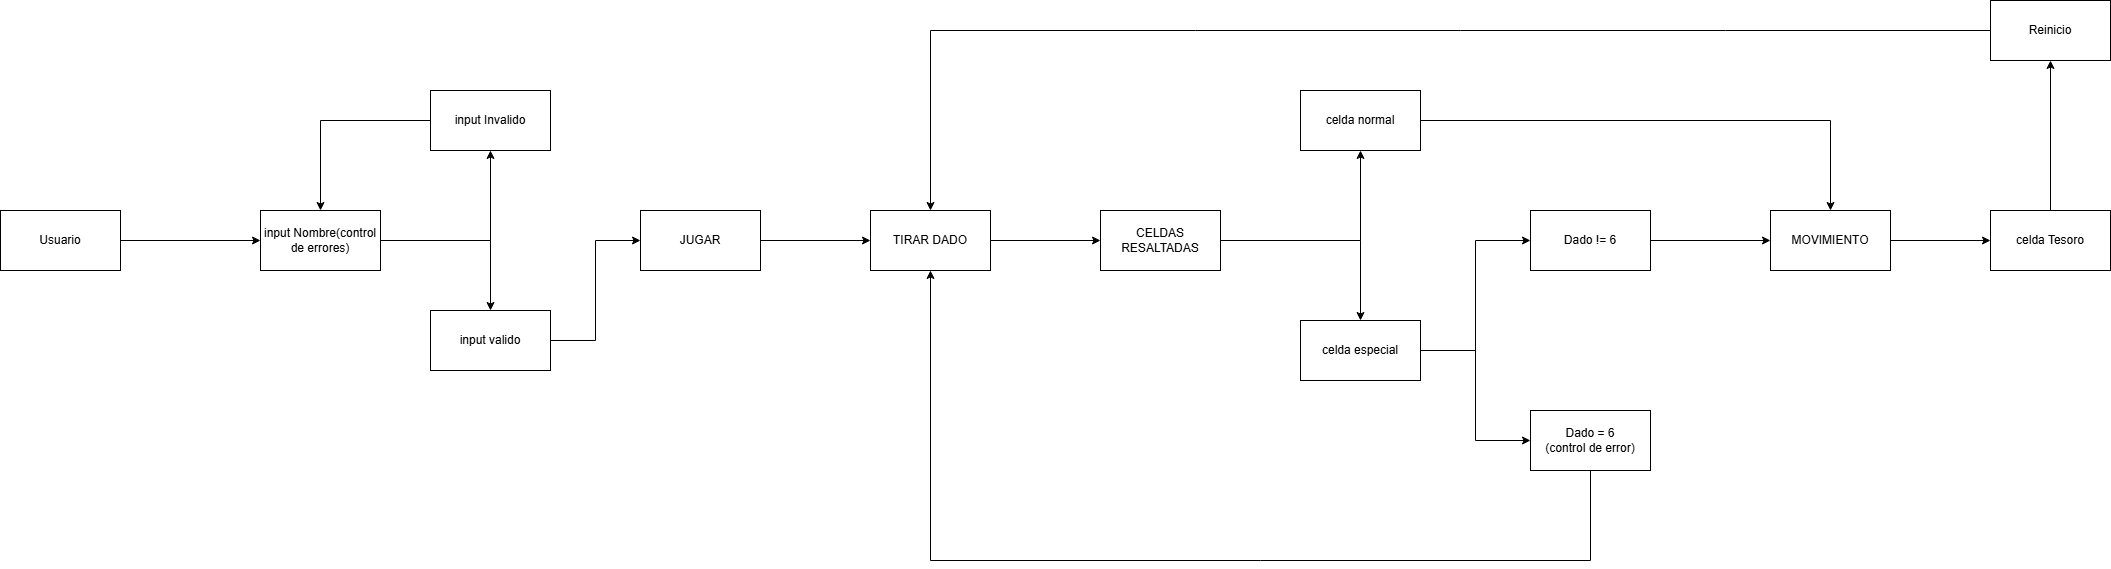

The diagram above was exported from draw.io. Its source (the exported page's mxGraphModel, read from the mxfile embedded in the PNG):
<mxGraphModel dx="2927" dy="-109" grid="1" gridSize="10" guides="1" tooltips="1" connect="1" arrows="1" fold="1" page="1" pageScale="1" pageWidth="827" pageHeight="1169" math="0" shadow="0">
  <root>
    <mxCell id="0" />
    <mxCell id="1" parent="0" />
    <mxCell id="7jy0_vt9POS10Oz9E1dT-16" style="edgeStyle=orthogonalEdgeStyle;rounded=0;orthogonalLoop=1;jettySize=auto;html=1;entryX=0.5;entryY=1;entryDx=0;entryDy=0;" edge="1" parent="1" source="7jy0_vt9POS10Oz9E1dT-1" target="7jy0_vt9POS10Oz9E1dT-13">
      <mxGeometry relative="1" as="geometry" />
    </mxCell>
    <mxCell id="7jy0_vt9POS10Oz9E1dT-17" style="edgeStyle=orthogonalEdgeStyle;rounded=0;orthogonalLoop=1;jettySize=auto;html=1;entryX=0.5;entryY=0;entryDx=0;entryDy=0;" edge="1" parent="1" source="7jy0_vt9POS10Oz9E1dT-1" target="7jy0_vt9POS10Oz9E1dT-14">
      <mxGeometry relative="1" as="geometry" />
    </mxCell>
    <mxCell id="7jy0_vt9POS10Oz9E1dT-1" value="input Nombre(control de errores)" style="rounded=0;whiteSpace=wrap;html=1;" vertex="1" parent="1">
      <mxGeometry x="-40" y="1450" width="120" height="60" as="geometry" />
    </mxCell>
    <mxCell id="7jy0_vt9POS10Oz9E1dT-9" style="edgeStyle=orthogonalEdgeStyle;rounded=0;orthogonalLoop=1;jettySize=auto;html=1;entryX=0;entryY=0.5;entryDx=0;entryDy=0;" edge="1" parent="1" source="7jy0_vt9POS10Oz9E1dT-2" target="7jy0_vt9POS10Oz9E1dT-4">
      <mxGeometry relative="1" as="geometry" />
    </mxCell>
    <mxCell id="7jy0_vt9POS10Oz9E1dT-2" value="JUGAR" style="rounded=0;whiteSpace=wrap;html=1;" vertex="1" parent="1">
      <mxGeometry x="340" y="1450" width="120" height="60" as="geometry" />
    </mxCell>
    <mxCell id="7jy0_vt9POS10Oz9E1dT-10" style="edgeStyle=orthogonalEdgeStyle;rounded=0;orthogonalLoop=1;jettySize=auto;html=1;entryX=0;entryY=0.5;entryDx=0;entryDy=0;" edge="1" parent="1" source="7jy0_vt9POS10Oz9E1dT-4" target="7jy0_vt9POS10Oz9E1dT-6">
      <mxGeometry relative="1" as="geometry" />
    </mxCell>
    <mxCell id="7jy0_vt9POS10Oz9E1dT-4" value="TIRAR DADO" style="rounded=0;whiteSpace=wrap;html=1;" vertex="1" parent="1">
      <mxGeometry x="570" y="1450" width="120" height="60" as="geometry" />
    </mxCell>
    <mxCell id="7jy0_vt9POS10Oz9E1dT-7" style="edgeStyle=orthogonalEdgeStyle;rounded=0;orthogonalLoop=1;jettySize=auto;html=1;entryX=0;entryY=0.5;entryDx=0;entryDy=0;" edge="1" parent="1" source="7jy0_vt9POS10Oz9E1dT-5" target="7jy0_vt9POS10Oz9E1dT-1">
      <mxGeometry relative="1" as="geometry" />
    </mxCell>
    <mxCell id="7jy0_vt9POS10Oz9E1dT-5" value="Usuario" style="rounded=0;whiteSpace=wrap;html=1;" vertex="1" parent="1">
      <mxGeometry x="-300" y="1450" width="120" height="60" as="geometry" />
    </mxCell>
    <mxCell id="7jy0_vt9POS10Oz9E1dT-20" style="edgeStyle=orthogonalEdgeStyle;rounded=0;orthogonalLoop=1;jettySize=auto;html=1;entryX=0.5;entryY=0;entryDx=0;entryDy=0;" edge="1" parent="1" source="7jy0_vt9POS10Oz9E1dT-6" target="7jy0_vt9POS10Oz9E1dT-12">
      <mxGeometry relative="1" as="geometry" />
    </mxCell>
    <mxCell id="7jy0_vt9POS10Oz9E1dT-21" style="edgeStyle=orthogonalEdgeStyle;rounded=0;orthogonalLoop=1;jettySize=auto;html=1;entryX=0.5;entryY=1;entryDx=0;entryDy=0;" edge="1" parent="1" source="7jy0_vt9POS10Oz9E1dT-6" target="7jy0_vt9POS10Oz9E1dT-11">
      <mxGeometry relative="1" as="geometry" />
    </mxCell>
    <mxCell id="7jy0_vt9POS10Oz9E1dT-6" value="CELDAS RESALTADAS" style="rounded=0;whiteSpace=wrap;html=1;" vertex="1" parent="1">
      <mxGeometry x="800" y="1450" width="120" height="60" as="geometry" />
    </mxCell>
    <mxCell id="7jy0_vt9POS10Oz9E1dT-29" style="edgeStyle=orthogonalEdgeStyle;rounded=0;orthogonalLoop=1;jettySize=auto;html=1;entryX=0.5;entryY=0;entryDx=0;entryDy=0;" edge="1" parent="1" source="7jy0_vt9POS10Oz9E1dT-11" target="7jy0_vt9POS10Oz9E1dT-28">
      <mxGeometry relative="1" as="geometry" />
    </mxCell>
    <mxCell id="7jy0_vt9POS10Oz9E1dT-11" value="celda normal" style="rounded=0;whiteSpace=wrap;html=1;" vertex="1" parent="1">
      <mxGeometry x="1000" y="1330" width="120" height="60" as="geometry" />
    </mxCell>
    <mxCell id="7jy0_vt9POS10Oz9E1dT-24" style="edgeStyle=orthogonalEdgeStyle;rounded=0;orthogonalLoop=1;jettySize=auto;html=1;entryX=0;entryY=0.5;entryDx=0;entryDy=0;" edge="1" parent="1" source="7jy0_vt9POS10Oz9E1dT-12" target="7jy0_vt9POS10Oz9E1dT-22">
      <mxGeometry relative="1" as="geometry" />
    </mxCell>
    <mxCell id="7jy0_vt9POS10Oz9E1dT-25" style="edgeStyle=orthogonalEdgeStyle;rounded=0;orthogonalLoop=1;jettySize=auto;html=1;entryX=0;entryY=0.5;entryDx=0;entryDy=0;" edge="1" parent="1" source="7jy0_vt9POS10Oz9E1dT-12" target="7jy0_vt9POS10Oz9E1dT-23">
      <mxGeometry relative="1" as="geometry" />
    </mxCell>
    <mxCell id="7jy0_vt9POS10Oz9E1dT-12" value="celda especial" style="rounded=0;whiteSpace=wrap;html=1;" vertex="1" parent="1">
      <mxGeometry x="1000" y="1560" width="120" height="60" as="geometry" />
    </mxCell>
    <mxCell id="7jy0_vt9POS10Oz9E1dT-18" style="edgeStyle=orthogonalEdgeStyle;rounded=0;orthogonalLoop=1;jettySize=auto;html=1;entryX=0.5;entryY=0;entryDx=0;entryDy=0;" edge="1" parent="1" source="7jy0_vt9POS10Oz9E1dT-13" target="7jy0_vt9POS10Oz9E1dT-1">
      <mxGeometry relative="1" as="geometry" />
    </mxCell>
    <mxCell id="7jy0_vt9POS10Oz9E1dT-13" value="input Invalido" style="rounded=0;whiteSpace=wrap;html=1;" vertex="1" parent="1">
      <mxGeometry x="130" y="1330" width="120" height="60" as="geometry" />
    </mxCell>
    <mxCell id="7jy0_vt9POS10Oz9E1dT-19" style="edgeStyle=orthogonalEdgeStyle;rounded=0;orthogonalLoop=1;jettySize=auto;html=1;entryX=0;entryY=0.5;entryDx=0;entryDy=0;" edge="1" parent="1" source="7jy0_vt9POS10Oz9E1dT-14" target="7jy0_vt9POS10Oz9E1dT-2">
      <mxGeometry relative="1" as="geometry" />
    </mxCell>
    <mxCell id="7jy0_vt9POS10Oz9E1dT-14" value="input valido" style="rounded=0;whiteSpace=wrap;html=1;" vertex="1" parent="1">
      <mxGeometry x="130" y="1550" width="120" height="60" as="geometry" />
    </mxCell>
    <mxCell id="7jy0_vt9POS10Oz9E1dT-22" value="Dado = 6&lt;div&gt;(control de error)&lt;/div&gt;" style="rounded=0;whiteSpace=wrap;html=1;" vertex="1" parent="1">
      <mxGeometry x="1230" y="1650" width="120" height="60" as="geometry" />
    </mxCell>
    <mxCell id="7jy0_vt9POS10Oz9E1dT-27" style="edgeStyle=orthogonalEdgeStyle;rounded=0;orthogonalLoop=1;jettySize=auto;html=1;entryX=0;entryY=0.5;entryDx=0;entryDy=0;" edge="1" parent="1" source="7jy0_vt9POS10Oz9E1dT-23" target="7jy0_vt9POS10Oz9E1dT-28">
      <mxGeometry relative="1" as="geometry">
        <mxPoint x="1480" y="1480" as="targetPoint" />
      </mxGeometry>
    </mxCell>
    <mxCell id="7jy0_vt9POS10Oz9E1dT-23" value="Dado != 6" style="rounded=0;whiteSpace=wrap;html=1;" vertex="1" parent="1">
      <mxGeometry x="1230" y="1450" width="120" height="60" as="geometry" />
    </mxCell>
    <mxCell id="7jy0_vt9POS10Oz9E1dT-31" style="edgeStyle=orthogonalEdgeStyle;rounded=0;orthogonalLoop=1;jettySize=auto;html=1;entryX=0;entryY=0.5;entryDx=0;entryDy=0;" edge="1" parent="1" source="7jy0_vt9POS10Oz9E1dT-28" target="7jy0_vt9POS10Oz9E1dT-30">
      <mxGeometry relative="1" as="geometry" />
    </mxCell>
    <mxCell id="7jy0_vt9POS10Oz9E1dT-28" value="MOVIMIENTO" style="rounded=0;whiteSpace=wrap;html=1;" vertex="1" parent="1">
      <mxGeometry x="1470" y="1450" width="120" height="60" as="geometry" />
    </mxCell>
    <mxCell id="7jy0_vt9POS10Oz9E1dT-34" style="edgeStyle=orthogonalEdgeStyle;rounded=0;orthogonalLoop=1;jettySize=auto;html=1;entryX=0.5;entryY=1;entryDx=0;entryDy=0;" edge="1" parent="1" source="7jy0_vt9POS10Oz9E1dT-30" target="7jy0_vt9POS10Oz9E1dT-33">
      <mxGeometry relative="1" as="geometry" />
    </mxCell>
    <mxCell id="7jy0_vt9POS10Oz9E1dT-30" value="celda Tesoro" style="rounded=0;whiteSpace=wrap;html=1;" vertex="1" parent="1">
      <mxGeometry x="1690" y="1450" width="120" height="60" as="geometry" />
    </mxCell>
    <mxCell id="7jy0_vt9POS10Oz9E1dT-35" style="edgeStyle=orthogonalEdgeStyle;rounded=0;orthogonalLoop=1;jettySize=auto;html=1;entryX=0.5;entryY=0;entryDx=0;entryDy=0;" edge="1" parent="1" source="7jy0_vt9POS10Oz9E1dT-33" target="7jy0_vt9POS10Oz9E1dT-4">
      <mxGeometry relative="1" as="geometry" />
    </mxCell>
    <mxCell id="7jy0_vt9POS10Oz9E1dT-33" value="Reinicio" style="rounded=0;whiteSpace=wrap;html=1;" vertex="1" parent="1">
      <mxGeometry x="1690" y="1240" width="120" height="60" as="geometry" />
    </mxCell>
    <mxCell id="7jy0_vt9POS10Oz9E1dT-38" value="" style="endArrow=classic;html=1;rounded=0;exitX=0.5;exitY=1;exitDx=0;exitDy=0;entryX=0.5;entryY=1;entryDx=0;entryDy=0;" edge="1" parent="1" source="7jy0_vt9POS10Oz9E1dT-22" target="7jy0_vt9POS10Oz9E1dT-4">
      <mxGeometry width="50" height="50" relative="1" as="geometry">
        <mxPoint x="1260" y="1810" as="sourcePoint" />
        <mxPoint x="840" y="1800" as="targetPoint" />
        <Array as="points">
          <mxPoint x="1290" y="1800" />
          <mxPoint x="630" y="1800" />
        </Array>
      </mxGeometry>
    </mxCell>
  </root>
</mxGraphModel>